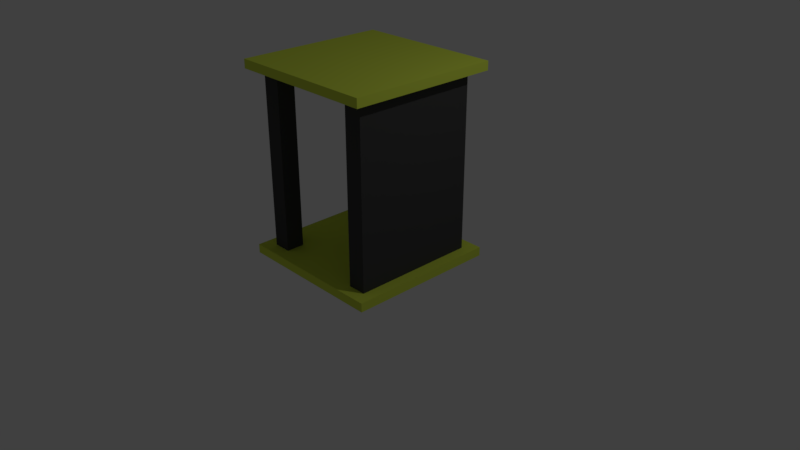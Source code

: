 # Source: PlanarMirror.blend  (saved by Blender 2.79.0; exported with 4.5.12 LTS)
import bpy
from mathutils import Matrix  # noqa: F401  (used for matrix-valued properties, if any)

bpy.ops.wm.read_factory_settings(use_empty=True)
scene = bpy.context.scene
scene.name = 'Scene'

# ---- collections
col_collection_1 = bpy.data.collections.new('Collection 1'); scene.collection.children.link(col_collection_1)

# ---- materials (node trees are filled in below, after node groups)
mat_material_001 = bpy.data.materials.new('Material.001')
mat_material_001.alpha_threshold = 0.0
mat_material_001.use_transparent_shadow = False
mat_material_001.diffuse_color = (0.06372, 0.06372, 0.06372, 1.0)
mat_material_001.roughness = 0.5
mat_material_002 = bpy.data.materials.new('Material.002')
mat_material_002.alpha_threshold = 0.0
mat_material_002.use_transparent_shadow = False
mat_material_002.diffuse_color = (0.6674, 0.8, 0.08144, 1.0)
mat_material_002.roughness = 0.5

# ---- material node trees

# ---- world
world_world = bpy.data.worlds.new('World'); scene.world = world_world
world_world.color = (0.05088, 0.05088, 0.05088)
world_world.use_sun_shadow = False
world_world.sun_shadow_jitter_overblur = 0.0
world_world.cycles.sampling_method = 'MANUAL'

# ---- cameras
cam_camera = bpy.data.cameras.new('Camera')
cam_camera.clip_end = 100.0
cam_camera.lens = 35.0
cam_camera.sensor_width = 32.0
cam_camera.sensor_height = 18.0
cam_camera.ortho_scale = 7.314
cam_camera.dof.focus_distance = 0.0
cam_camera.dof.aperture_fstop = 128.0

# ---- lights
light_lamp = bpy.data.lights.new('Lamp', 'POINT')
light_lamp.transmission_factor = 0.0
light_lamp.cutoff_distance = 30.0
light_lamp.energy = 100.0
light_lamp.shadow_buffer_clip_start = 1.001
light_lamp.shadow_soft_size = 0.1
light_lamp.shadow_maximum_resolution = 0.006
light_lamp.use_absolute_resolution = True

# ---- meshes
me_plane = bpy.data.meshes.new('Plane')
me_plane.from_pydata([(-1.0, -1.0, 0.0), (1.0, -1.0, 0.0), (-1.0, 1.0, 0.0), (1.0, 1.0, 0.0), (-1.0, -1.0, 0.1174), (1.0, -1.0, 0.1174), (-1.0, 1.0, 0.1174), (1.0, 1.0, 0.1174), (-0.8388, 0.5806, 0.1174), (-0.5979, 0.5806, 0.1174), (-0.8388, 0.8214, 0.1174), (-0.5979, 0.8214, 0.1174), (-0.8388, -0.8392, 0.1174), (-0.5979, -0.8392, 0.1174), (-0.8388, -0.5984, 0.1174), (-0.5979, -0.5984, 0.1174), (-0.8388, 0.8214, 2.439), (-0.8388, 0.5806, 2.439), (-0.5979, 0.5806, 2.439), (-0.5979, 0.8214, 2.439), (-0.8388, -0.5984, 2.439), (-0.8388, -0.8392, 2.439), (-0.5979, -0.8392, 2.439), (-0.5979, -0.5984, 2.439), (-1.0, -1.0, 2.433), (1.0, -1.0, 2.433), (-1.0, 1.0, 2.433), (1.0, 1.0, 2.433), (-1.0, 1.0, 2.549), (-1.0, -1.0, 2.549), (1.0, -1.0, 2.549), (1.0, 1.0, 2.549), (0.6099, -0.8377, 0.1174), (0.8508, -0.8377, 0.1174), (0.6099, 0.8214, 0.1174), (0.8508, 0.8214, 0.1174), (0.6099, 0.8214, 2.439), (0.6099, -0.8377, 2.439), (0.8508, -0.8377, 2.439), (0.8508, 0.8214, 2.439)], [], [(0, 2, 3, 1), (4, 5, 7, 6), (1, 3, 7, 5), (2, 0, 4, 6), (3, 2, 6, 7), (0, 1, 5, 4), (8, 10, 11, 9), (12, 14, 15, 13), (17, 18, 19, 16), (21, 22, 23, 20), (11, 10, 16, 19), (8, 9, 18, 17), (13, 15, 23, 22), (14, 12, 21, 20), (9, 11, 19, 18), (10, 8, 17, 16), (15, 14, 20, 23), (12, 13, 22, 21), (24, 26, 27, 25), (29, 30, 31, 28), (24, 25, 30, 29), (25, 27, 31, 30), (26, 24, 29, 28), (27, 26, 28, 31), (32, 34, 35, 33), (37, 38, 39, 36), (35, 34, 36, 39), (32, 33, 38, 37), (33, 35, 39, 38), (34, 32, 37, 36)])
me_plane.polygons.foreach_set('material_index', [1, 1, 1, 1, 1, 1, 0, 0, 0, 0, 0, 0, 0, 0, 0, 0, 0, 0, 1, 1, 1, 1, 1, 1, 0, 0, 0, 0, 0, 0])
me_plane.materials.append(mat_material_001)
me_plane.materials.append(mat_material_002)
me_plane.use_remesh_preserve_volume = False
me_plane.use_remesh_preserve_attributes = False
me_plane.use_mirror_vertex_groups = False
me_plane.update()

# ---- objects
ob_plane = bpy.data.objects.new('Plane', me_plane)
ob_lamp = bpy.data.objects.new('Lamp', light_lamp)
ob_camera = bpy.data.objects.new('Camera', cam_camera)

# ---- transforms, parenting, visibility, modifiers, constraints
ob_plane.location = (0.0, 0.0, 0.0)
ob_plane.lineart.crease_threshold = 0.0
ob_lamp.location = (4.076, 1.005, 5.904)
ob_lamp.rotation_euler = (0.6503, 0.05522, 1.866)
ob_lamp.lock_rotations_4d = False
ob_lamp.empty_display_type = 'ARROWS'
ob_lamp.color = (0.0, 0.0, 0.0, 0.0)
ob_lamp.lineart.crease_threshold = 0.0
ob_camera.location = (7.481, -6.508, 5.344)
ob_camera.rotation_euler = (1.109, 0.0, 0.8149)
ob_camera.lock_rotations_4d = False
ob_camera.empty_display_type = 'ARROWS'
ob_camera.color = (0.0, 0.0, 0.0, 0.0)
ob_camera.display_type = 'WIRE'
ob_camera.lineart.crease_threshold = 0.0

# ---- collection membership
col_collection_1.objects.link(ob_plane)
col_collection_1.objects.link(ob_lamp)
col_collection_1.objects.link(ob_camera)

# ---- scene / render settings (as saved in the file)
scene.camera = ob_camera
scene.frame_start = 1; scene.frame_end = 250; scene.frame_set(1)
scene.render.engine = 'BLENDER_EEVEE_NEXT'
scene.render.resolution_percentage = 50
scene.render.dither_intensity = 0.0
scene.cycles.use_denoising = False
scene.cycles.samples = 128
scene.cycles.sampling_pattern = 'TABULATED_SOBOL'
scene.cycles.use_adaptive_sampling = False
scene.cycles.use_light_tree = False
scene.cycles.blur_glossy = 0.0
scene.cycles.sample_clamp_indirect = 0.0
scene.view_settings.view_transform = 'Standard'
bpy.context.view_layer.update()

